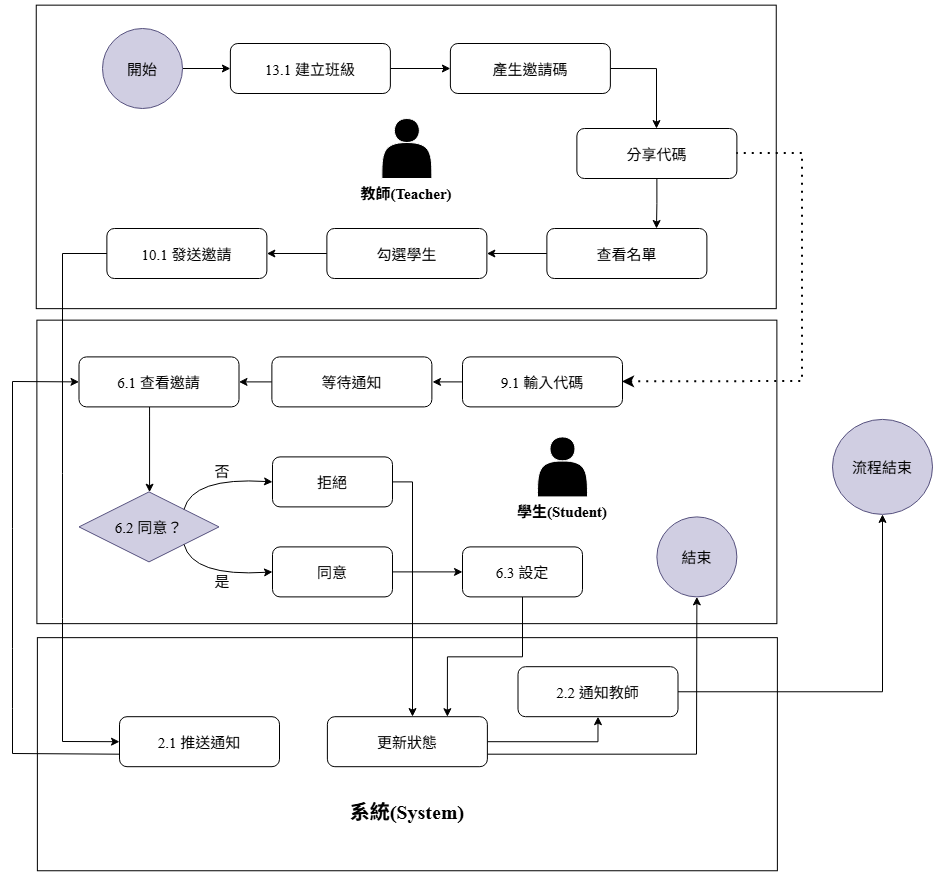

The diagram above was exported from draw.io. Its source (the exported page's mxGraphModel, read from the mxfile embedded in the PNG):
<mxGraphModel dx="2726" dy="1055" grid="1" gridSize="10" guides="1" tooltips="1" connect="1" arrows="1" fold="1" page="1" pageScale="1" pageWidth="827" pageHeight="1169" math="0" shadow="0">
  <root>
    <mxCell id="0" />
    <mxCell id="1" parent="0" />
    <mxCell id="TdZQv7p48PjEfXLheosA-62" parent="1" style="rounded=0;whiteSpace=wrap;html=1;rotation=90;" value="" vertex="1">
      <mxGeometry height="740" width="303.5" x="-278" y="-121.60000000000002" as="geometry" />
    </mxCell>
    <mxCell id="TdZQv7p48PjEfXLheosA-61" parent="1" style="rounded=0;whiteSpace=wrap;html=1;rotation=90;" value="" vertex="1">
      <mxGeometry height="740" width="233.1" x="-241.67000000000002" y="475.7" as="geometry" />
    </mxCell>
    <mxCell id="TdZQv7p48PjEfXLheosA-27" parent="1" style="rounded=0;whiteSpace=wrap;html=1;rotation=90;" value="" vertex="1">
      <mxGeometry height="740" width="303.5" x="-277.37" y="193.4" as="geometry" />
    </mxCell>
    <mxCell id="TdZQv7p48PjEfXLheosA-32" edge="1" parent="1" source="TdZQv7p48PjEfXLheosA-2" style="edgeStyle=orthogonalEdgeStyle;rounded=0;orthogonalLoop=1;jettySize=auto;html=1;exitX=1;exitY=0.5;exitDx=0;exitDy=0;entryX=0;entryY=0.5;entryDx=0;entryDy=0;" target="TdZQv7p48PjEfXLheosA-3">
      <mxGeometry relative="1" as="geometry" />
    </mxCell>
    <mxCell id="TdZQv7p48PjEfXLheosA-2" parent="1" style="ellipse;fontFamily=Times New Roman;fontSize=15;fillColor=#d0cee2;strokeColor=#56517e;" value="開始" vertex="1">
      <mxGeometry height="80" width="80" x="-430" y="120" as="geometry" />
    </mxCell>
    <mxCell id="TdZQv7p48PjEfXLheosA-33" edge="1" parent="1" source="TdZQv7p48PjEfXLheosA-3" style="edgeStyle=orthogonalEdgeStyle;rounded=0;orthogonalLoop=1;jettySize=auto;html=1;exitX=1;exitY=0.5;exitDx=0;exitDy=0;entryX=0;entryY=0.5;entryDx=0;entryDy=0;" target="TdZQv7p48PjEfXLheosA-4">
      <mxGeometry relative="1" as="geometry" />
    </mxCell>
    <mxCell id="TdZQv7p48PjEfXLheosA-3" parent="1" style="rounded=1;fontFamily=Times New Roman;fontSize=15;" value="13.1 建立班級" vertex="1">
      <mxGeometry height="50" width="160" x="-302.12" y="135" as="geometry" />
    </mxCell>
    <mxCell id="TdZQv7p48PjEfXLheosA-34" edge="1" parent="1" source="TdZQv7p48PjEfXLheosA-4" style="edgeStyle=orthogonalEdgeStyle;rounded=0;orthogonalLoop=1;jettySize=auto;html=1;exitX=1;exitY=0.5;exitDx=0;exitDy=0;entryX=0.5;entryY=0;entryDx=0;entryDy=0;" target="TdZQv7p48PjEfXLheosA-5">
      <mxGeometry relative="1" as="geometry">
        <Array as="points">
          <mxPoint x="124" y="160" />
          <mxPoint x="124" y="220" />
        </Array>
        <mxPoint x="130" y="220" as="targetPoint" />
      </mxGeometry>
    </mxCell>
    <mxCell id="TdZQv7p48PjEfXLheosA-4" parent="1" style="rounded=1;fontFamily=Times New Roman;fontSize=15;" value="產生邀請碼" vertex="1">
      <mxGeometry height="50" width="160" x="-82.12" y="135" as="geometry" />
    </mxCell>
    <mxCell id="TdZQv7p48PjEfXLheosA-35" edge="1" parent="1" source="TdZQv7p48PjEfXLheosA-5" style="edgeStyle=orthogonalEdgeStyle;rounded=0;orthogonalLoop=1;jettySize=auto;html=1;exitX=0.5;exitY=1;exitDx=0;exitDy=0;">
      <mxGeometry relative="1" as="geometry">
        <Array as="points">
          <mxPoint x="124" y="295" />
          <mxPoint x="124" y="320" />
        </Array>
        <mxPoint x="124" y="320" as="targetPoint" />
      </mxGeometry>
    </mxCell>
    <mxCell id="TdZQv7p48PjEfXLheosA-5" parent="1" style="rounded=1;fontFamily=Times New Roman;fontSize=15;" value="分享代碼" vertex="1">
      <mxGeometry height="50" width="160" x="44.379999999999995" y="220" as="geometry" />
    </mxCell>
    <mxCell id="TdZQv7p48PjEfXLheosA-37" edge="1" parent="1" source="TdZQv7p48PjEfXLheosA-6" style="edgeStyle=orthogonalEdgeStyle;rounded=0;orthogonalLoop=1;jettySize=auto;html=1;exitX=0;exitY=0.5;exitDx=0;exitDy=0;entryX=1;entryY=0.5;entryDx=0;entryDy=0;" target="TdZQv7p48PjEfXLheosA-7">
      <mxGeometry relative="1" as="geometry" />
    </mxCell>
    <mxCell id="TdZQv7p48PjEfXLheosA-6" parent="1" style="rounded=1;fontFamily=Times New Roman;fontSize=15;" value="查看名單" vertex="1">
      <mxGeometry height="50" width="160" x="14.379999999999999" y="320" as="geometry" />
    </mxCell>
    <mxCell id="TdZQv7p48PjEfXLheosA-38" edge="1" parent="1" source="TdZQv7p48PjEfXLheosA-7" style="edgeStyle=orthogonalEdgeStyle;rounded=0;orthogonalLoop=1;jettySize=auto;html=1;exitX=0;exitY=0.5;exitDx=0;exitDy=0;entryX=1;entryY=0.5;entryDx=0;entryDy=0;" target="TdZQv7p48PjEfXLheosA-8">
      <mxGeometry relative="1" as="geometry" />
    </mxCell>
    <mxCell id="TdZQv7p48PjEfXLheosA-7" parent="1" style="rounded=1;fontFamily=Times New Roman;fontSize=15;" value="勾選學生" vertex="1">
      <mxGeometry height="50" width="160" x="-205.62" y="320" as="geometry" />
    </mxCell>
    <mxCell id="TdZQv7p48PjEfXLheosA-8" parent="1" style="rounded=1;fontFamily=Times New Roman;fontSize=15;" value="10.1 發送邀請" vertex="1">
      <mxGeometry height="50" width="160" x="-425.62" y="320" as="geometry" />
    </mxCell>
    <mxCell id="TdZQv7p48PjEfXLheosA-19" parent="1" style="rounded=1;fontFamily=Times New Roman;fontSize=15;" value="2.1 推送通知" vertex="1">
      <mxGeometry height="50" width="160" x="-413" y="808.1999999999999" as="geometry" />
    </mxCell>
    <mxCell id="TdZQv7p48PjEfXLheosA-57" edge="1" parent="1" source="TdZQv7p48PjEfXLheosA-20" style="edgeStyle=orthogonalEdgeStyle;rounded=0;orthogonalLoop=1;jettySize=auto;html=1;exitX=1;exitY=0.5;exitDx=0;exitDy=0;entryX=0.5;entryY=1;entryDx=0;entryDy=0;" target="TdZQv7p48PjEfXLheosA-21">
      <mxGeometry relative="1" as="geometry">
        <mxPoint x="-19.5" y="773.1999999999999" as="targetPoint" />
      </mxGeometry>
    </mxCell>
    <mxCell id="TdZQv7p48PjEfXLheosA-58" edge="1" parent="1" source="TdZQv7p48PjEfXLheosA-20" style="edgeStyle=orthogonalEdgeStyle;rounded=0;orthogonalLoop=1;jettySize=auto;html=1;exitX=1;exitY=0.75;exitDx=0;exitDy=0;" target="TdZQv7p48PjEfXLheosA-17">
      <mxGeometry relative="1" as="geometry">
        <Array as="points">
          <mxPoint x="164" y="845.4" />
        </Array>
      </mxGeometry>
    </mxCell>
    <mxCell id="TdZQv7p48PjEfXLheosA-20" parent="1" style="rounded=1;fontFamily=Times New Roman;fontSize=15;" value="更新狀態" vertex="1">
      <mxGeometry height="50" width="160" x="-205.12" y="808.1999999999999" as="geometry" />
    </mxCell>
    <mxCell id="TdZQv7p48PjEfXLheosA-59" edge="1" parent="1" source="TdZQv7p48PjEfXLheosA-21" style="edgeStyle=orthogonalEdgeStyle;rounded=0;orthogonalLoop=1;jettySize=auto;html=1;entryX=0.5;entryY=1;entryDx=0;entryDy=0;" target="TdZQv7p48PjEfXLheosA-22">
      <mxGeometry relative="1" as="geometry">
        <mxPoint x="380" y="592.4" as="targetPoint" />
      </mxGeometry>
    </mxCell>
    <mxCell id="TdZQv7p48PjEfXLheosA-21" parent="1" style="rounded=1;fontFamily=Times New Roman;fontSize=15;" value="2.2 通知教師" vertex="1">
      <mxGeometry height="50" width="160" x="-14.5" y="758.1999999999999" as="geometry" />
    </mxCell>
    <mxCell id="TdZQv7p48PjEfXLheosA-22" parent="1" style="ellipse;fontFamily=Times New Roman;fontSize=15;fillColor=#d0cee2;strokeColor=#56517e;" value="流程結束" vertex="1">
      <mxGeometry height="95" width="100" x="300" y="510.9" as="geometry" />
    </mxCell>
    <mxCell id="TdZQv7p48PjEfXLheosA-25" parent="1" style="shape=actor;whiteSpace=wrap;html=1;fillColor=#000000;strokeColor=#FFFFFF;" value="" vertex="1">
      <mxGeometry height="60" width="50" x="-150.62" y="210" as="geometry" />
    </mxCell>
    <mxCell id="TdZQv7p48PjEfXLheosA-26" parent="1" style="text;html=1;whiteSpace=wrap;strokeColor=none;fillColor=none;align=center;verticalAlign=middle;rounded=0;fontFamily=Times New Roman;fontStyle=1" value="&lt;font style=&quot;font-size: 15px;&quot;&gt;教師(Teacher)&lt;/font&gt;" vertex="1">
      <mxGeometry height="30" width="100" x="-175.62" y="270" as="geometry" />
    </mxCell>
    <mxCell id="TdZQv7p48PjEfXLheosA-29" parent="1" style="text;html=1;whiteSpace=wrap;strokeColor=none;fillColor=none;align=center;verticalAlign=middle;rounded=0;fontStyle=1;fontFamily=Times New Roman;fontSize=20;" value="&lt;font&gt;系統(System)&lt;/font&gt;" vertex="1">
      <mxGeometry height="30" width="130" x="-190.12" y="888.1999999999999" as="geometry" />
    </mxCell>
    <mxCell id="TdZQv7p48PjEfXLheosA-45" edge="1" parent="1" source="TdZQv7p48PjEfXLheosA-10" style="edgeStyle=orthogonalEdgeStyle;rounded=0;orthogonalLoop=1;jettySize=auto;html=1;exitX=0;exitY=0.5;exitDx=0;exitDy=0;">
      <mxGeometry relative="1" as="geometry">
        <mxPoint x="-100" y="473.4" as="targetPoint" />
      </mxGeometry>
    </mxCell>
    <mxCell id="TdZQv7p48PjEfXLheosA-10" parent="1" style="rounded=1;fontFamily=Times New Roman;fontSize=15;flipH=0;flipV=0;" value="9.1 輸入代碼" vertex="1">
      <mxGeometry height="50" width="160" x="-70" y="448.4" as="geometry" />
    </mxCell>
    <mxCell id="TdZQv7p48PjEfXLheosA-46" edge="1" parent="1" source="TdZQv7p48PjEfXLheosA-11" style="edgeStyle=orthogonalEdgeStyle;rounded=0;orthogonalLoop=1;jettySize=auto;html=1;exitX=0;exitY=0.5;exitDx=0;exitDy=0;entryX=1;entryY=0.5;entryDx=0;entryDy=0;" target="TdZQv7p48PjEfXLheosA-12">
      <mxGeometry relative="1" as="geometry" />
    </mxCell>
    <mxCell id="TdZQv7p48PjEfXLheosA-11" parent="1" style="rounded=1;fontFamily=Times New Roman;fontSize=15;flipH=0;flipV=0;" value="等待通知" vertex="1">
      <mxGeometry height="50" width="160" x="-260.62" y="448.4" as="geometry" />
    </mxCell>
    <mxCell id="TdZQv7p48PjEfXLheosA-47" edge="1" parent="1" source="TdZQv7p48PjEfXLheosA-12" style="edgeStyle=orthogonalEdgeStyle;rounded=0;orthogonalLoop=1;jettySize=auto;html=1;exitX=0.441;exitY=1.001;exitDx=0;exitDy=0;exitPerimeter=0;" target="TdZQv7p48PjEfXLheosA-13">
      <mxGeometry relative="1" as="geometry">
        <Array as="points">
          <mxPoint x="-383" y="508.4" />
          <mxPoint x="-383" y="508.4" />
        </Array>
        <mxPoint x="-383" y="508.4" as="sourcePoint" />
      </mxGeometry>
    </mxCell>
    <mxCell id="TdZQv7p48PjEfXLheosA-12" parent="1" style="rounded=1;fontFamily=Times New Roman;fontSize=15;flipH=0;flipV=0;" value="6.1 查看邀請" vertex="1">
      <mxGeometry height="50" width="160" x="-453.5" y="448.4" as="geometry" />
    </mxCell>
    <mxCell id="TdZQv7p48PjEfXLheosA-13" parent="1" style="rhombus;fontFamily=Times New Roman;fontSize=15;flipH=0;flipV=0;fillColor=#d0cee2;strokeColor=#56517e;" value="6.2 同意？" vertex="1">
      <mxGeometry height="70" width="140" x="-453.5" y="583.4" as="geometry" />
    </mxCell>
    <mxCell id="TdZQv7p48PjEfXLheosA-52" edge="1" parent="1" source="TdZQv7p48PjEfXLheosA-14" style="edgeStyle=orthogonalEdgeStyle;rounded=0;orthogonalLoop=1;jettySize=auto;html=1;exitX=1;exitY=0.5;exitDx=0;exitDy=0;entryX=0;entryY=0.5;entryDx=0;entryDy=0;" target="TdZQv7p48PjEfXLheosA-15">
      <mxGeometry relative="1" as="geometry" />
    </mxCell>
    <mxCell id="TdZQv7p48PjEfXLheosA-14" parent="1" style="rounded=1;fontFamily=Times New Roman;fontSize=15;flipH=0;flipV=0;" value="同意" vertex="1">
      <mxGeometry height="50" width="120" x="-260" y="638.4" as="geometry" />
    </mxCell>
    <mxCell id="TdZQv7p48PjEfXLheosA-56" edge="1" parent="1" source="TdZQv7p48PjEfXLheosA-15" style="edgeStyle=orthogonalEdgeStyle;rounded=0;orthogonalLoop=1;jettySize=auto;html=1;exitX=0.5;exitY=1;exitDx=0;exitDy=0;entryX=0.75;entryY=0;entryDx=0;entryDy=0;" target="TdZQv7p48PjEfXLheosA-20">
      <mxGeometry relative="1" as="geometry" />
    </mxCell>
    <mxCell id="TdZQv7p48PjEfXLheosA-15" parent="1" style="rounded=1;fontFamily=Times New Roman;fontSize=15;flipH=0;flipV=0;" value="6.3 設定" vertex="1">
      <mxGeometry height="50" width="120" x="-70" y="638.4" as="geometry" />
    </mxCell>
    <mxCell id="TdZQv7p48PjEfXLheosA-55" edge="1" parent="1" source="TdZQv7p48PjEfXLheosA-16" style="edgeStyle=orthogonalEdgeStyle;rounded=0;orthogonalLoop=1;jettySize=auto;html=1;exitX=1;exitY=0.5;exitDx=0;exitDy=0;">
      <mxGeometry relative="1" as="geometry">
        <Array as="points">
          <mxPoint x="-120" y="573" />
          <mxPoint x="-120" y="808" />
        </Array>
        <mxPoint x="-120" y="808" as="targetPoint" />
      </mxGeometry>
    </mxCell>
    <mxCell id="TdZQv7p48PjEfXLheosA-16" parent="1" style="rounded=1;fontFamily=Times New Roman;fontSize=15;flipH=0;flipV=0;" value="拒絕" vertex="1">
      <mxGeometry height="50" width="120" x="-260" y="548.4" as="geometry" />
    </mxCell>
    <mxCell id="TdZQv7p48PjEfXLheosA-17" parent="1" style="ellipse;fontFamily=Times New Roman;fontSize=15;flipH=0;flipV=0;fillColor=#d0cee2;strokeColor=#56517e;" value="結束" vertex="1">
      <mxGeometry height="80" width="80" x="124.38" y="608.4" as="geometry" />
    </mxCell>
    <mxCell id="TdZQv7p48PjEfXLheosA-23" parent="1" style="shape=actor;whiteSpace=wrap;html=1;fillColor=#000000;strokeColor=#FFFFFF;flipH=0;flipV=0;" value="" vertex="1">
      <mxGeometry height="60" width="50" x="5.000000000000002" y="528.4" as="geometry" />
    </mxCell>
    <mxCell id="TdZQv7p48PjEfXLheosA-24" parent="1" style="text;html=1;whiteSpace=wrap;strokeColor=none;fillColor=none;align=center;verticalAlign=middle;rounded=0;fontStyle=1;fontFamily=Times New Roman;flipH=0;flipV=0;" value="&lt;font style=&quot;font-size: 15px;&quot;&gt;學生(Student)&lt;/font&gt;" vertex="1">
      <mxGeometry height="30" width="100" x="-20" y="588.4" as="geometry" />
    </mxCell>
    <mxCell id="TdZQv7p48PjEfXLheosA-43" edge="1" parent="1" source="TdZQv7p48PjEfXLheosA-8" style="endArrow=classic;html=1;rounded=0;exitX=0;exitY=0.5;exitDx=0;exitDy=0;entryX=0;entryY=0.5;entryDx=0;entryDy=0;" target="TdZQv7p48PjEfXLheosA-19" value="">
      <mxGeometry height="50" relative="1" width="50" as="geometry">
        <Array as="points">
          <mxPoint x="-470" y="345" />
          <mxPoint x="-470" y="565" />
          <mxPoint x="-470" y="710" />
          <mxPoint x="-470" y="833" />
        </Array>
        <mxPoint x="-400" y="500" as="sourcePoint" />
        <mxPoint x="-550" y="570" as="targetPoint" />
      </mxGeometry>
    </mxCell>
    <mxCell id="TdZQv7p48PjEfXLheosA-44" edge="1" parent="1" source="TdZQv7p48PjEfXLheosA-10" style="endArrow=none;dashed=1;html=1;dashPattern=1 3;strokeWidth=2;rounded=0;entryX=1;entryY=0.5;entryDx=0;entryDy=0;exitX=1;exitY=0.5;exitDx=0;exitDy=0;startArrow=classic;startFill=1;" target="TdZQv7p48PjEfXLheosA-5" value="">
      <mxGeometry height="50" relative="1" width="50" as="geometry">
        <Array as="points">
          <mxPoint x="270" y="473" />
          <mxPoint x="270" y="370" />
          <mxPoint x="270" y="245" />
        </Array>
        <mxPoint x="280" y="760" as="sourcePoint" />
        <mxPoint x="370" y="290" as="targetPoint" />
      </mxGeometry>
    </mxCell>
    <mxCell id="TdZQv7p48PjEfXLheosA-48" edge="1" parent="1" source="TdZQv7p48PjEfXLheosA-19" style="endArrow=classic;html=1;rounded=0;exitX=0;exitY=0.75;exitDx=0;exitDy=0;entryX=0;entryY=0.5;entryDx=0;entryDy=0;" target="TdZQv7p48PjEfXLheosA-12" value="">
      <mxGeometry height="50" relative="1" width="50" as="geometry">
        <Array as="points">
          <mxPoint x="-520" y="845" />
          <mxPoint x="-520" y="800" />
          <mxPoint x="-520" y="740" />
          <mxPoint x="-520" y="620" />
          <mxPoint x="-520" y="473" />
        </Array>
        <mxPoint x="-550" y="658.4" as="sourcePoint" />
        <mxPoint x="-500" y="608.4" as="targetPoint" />
      </mxGeometry>
    </mxCell>
    <mxCell id="TdZQv7p48PjEfXLheosA-50" edge="1" parent="1" source="TdZQv7p48PjEfXLheosA-13" style="curved=1;endArrow=classic;html=1;rounded=0;entryX=0;entryY=0.5;entryDx=0;entryDy=0;exitX=1;exitY=0;exitDx=0;exitDy=0;" value="">
      <mxGeometry height="50" relative="1" width="50" as="geometry">
        <Array as="points">
          <mxPoint x="-340" y="568.4" />
        </Array>
        <mxPoint x="-360" y="613.4" as="sourcePoint" />
        <mxPoint x="-260" y="573.4" as="targetPoint" />
      </mxGeometry>
    </mxCell>
    <mxCell id="TdZQv7p48PjEfXLheosA-51" edge="1" parent="1" source="TdZQv7p48PjEfXLheosA-13" style="curved=1;endArrow=classic;html=1;rounded=0;entryX=0;entryY=0.5;entryDx=0;entryDy=0;exitX=1;exitY=1;exitDx=0;exitDy=0;" value="">
      <mxGeometry height="50" relative="1" width="50" as="geometry">
        <Array as="points">
          <mxPoint x="-340" y="668.4" />
        </Array>
        <mxPoint x="-360" y="623.4" as="sourcePoint" />
        <mxPoint x="-260" y="663.4" as="targetPoint" />
      </mxGeometry>
    </mxCell>
    <mxCell id="TdZQv7p48PjEfXLheosA-53" parent="1" style="text;html=1;whiteSpace=wrap;strokeColor=none;fillColor=none;align=center;verticalAlign=middle;rounded=0;fontSize=15;" value="否" vertex="1">
      <mxGeometry height="30" width="60" x="-340" y="548.4" as="geometry" />
    </mxCell>
    <mxCell id="TdZQv7p48PjEfXLheosA-54" parent="1" style="text;html=1;whiteSpace=wrap;strokeColor=none;fillColor=none;align=center;verticalAlign=middle;rounded=0;fontSize=15;" value="是" vertex="1">
      <mxGeometry height="30" width="60" x="-340.37" y="658.4" as="geometry" />
    </mxCell>
  </root>
</mxGraphModel>